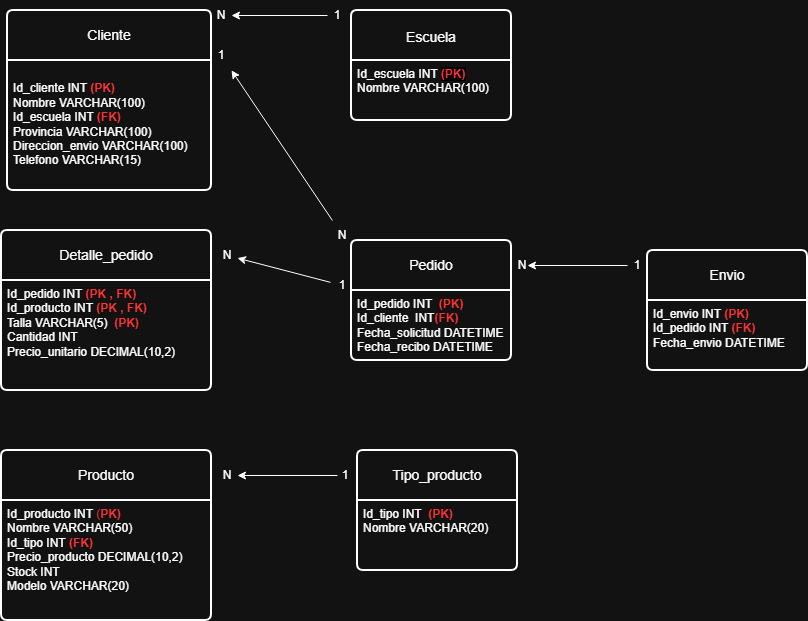

The diagram above was exported from draw.io. Its source (the exported page's mxGraphModel, read from the mxfile embedded in the PNG):
<mxGraphModel dx="2199" dy="527" grid="1" gridSize="10" guides="1" tooltips="1" connect="1" arrows="1" fold="1" page="1" pageScale="1" pageWidth="1169" pageHeight="827" math="0" shadow="0">
  <root>
    <mxCell id="0" />
    <mxCell id="1" parent="0" />
    <mxCell id="yF1mejTO9_nDWZNQm1EO-26" edge="1" parent="1" source="wQVqxq5arr6sSp8tv6Q9-65" style="edgeStyle=none;rounded=0;orthogonalLoop=1;jettySize=auto;html=1;">
      <mxGeometry relative="1" as="geometry">
        <mxPoint x="330" y="60" as="sourcePoint" />
        <mxPoint x="200" y="60" as="targetPoint" />
      </mxGeometry>
    </mxCell>
    <mxCell id="yF1mejTO9_nDWZNQm1EO-31" parent="1" style="swimlane;childLayout=stackLayout;horizontal=1;startSize=50;horizontalStack=0;rounded=1;fontSize=14;fontStyle=0;strokeWidth=2;resizeParent=0;resizeLast=1;shadow=0;dashed=0;align=center;arcSize=4;whiteSpace=wrap;html=1;" value="&lt;font style=&quot;font-size: 14px;&quot;&gt;Cliente&lt;/font&gt;" vertex="1">
      <mxGeometry height="180" width="204" x="-10" y="40" as="geometry" />
    </mxCell>
    <mxCell id="yF1mejTO9_nDWZNQm1EO-32" parent="yF1mejTO9_nDWZNQm1EO-31" style="align=left;strokeColor=none;fillColor=none;spacingLeft=4;spacingRight=4;fontSize=12;verticalAlign=top;resizable=0;rotatable=0;part=1;html=1;whiteSpace=wrap;" value="&lt;div&gt;&lt;br&gt;&lt;/div&gt;&lt;div&gt;Id_cliente INT &lt;b&gt;&lt;font style=&quot;color: light-dark(rgb(0, 0, 0), rgb(255, 51, 51));&quot;&gt;(PK)&lt;/font&gt;&lt;/b&gt;&lt;/div&gt;&lt;div&gt;N&lt;span style=&quot;background-color: transparent; color: light-dark(rgb(0, 0, 0), rgb(255, 255, 255));&quot;&gt;ombre VARCHAR(100)&amp;nbsp;&lt;/span&gt;&lt;/div&gt;&lt;div&gt;Id_escuela INT &lt;b&gt;&lt;font style=&quot;color: light-dark(rgb(0, 0, 0), rgb(255, 51, 51));&quot;&gt;(FK)&lt;/font&gt;&lt;/b&gt;&lt;/div&gt;&lt;div&gt;Provincia VARCHAR(100)&lt;/div&gt;&lt;div&gt;Direccion_envio VARCHAR(100)&amp;nbsp;&lt;/div&gt;&lt;div&gt;Telefono VARCHAR(15)&amp;nbsp;&lt;/div&gt;" vertex="1">
      <mxGeometry height="130" width="204" y="50" as="geometry" />
    </mxCell>
    <mxCell id="yF1mejTO9_nDWZNQm1EO-34" parent="1" style="swimlane;childLayout=stackLayout;horizontal=1;startSize=50;horizontalStack=0;rounded=1;fontSize=14;fontStyle=0;strokeWidth=2;resizeParent=0;resizeLast=1;shadow=0;dashed=0;align=center;arcSize=4;whiteSpace=wrap;html=1;" value="&lt;sub style=&quot;&quot;&gt;&lt;font style=&quot;font-size: 14px;&quot;&gt;Escuela&lt;/font&gt;&lt;/sub&gt;" vertex="1">
      <mxGeometry height="110" width="160" x="334" y="40" as="geometry" />
    </mxCell>
    <mxCell id="yF1mejTO9_nDWZNQm1EO-35" parent="yF1mejTO9_nDWZNQm1EO-34" style="align=left;strokeColor=none;fillColor=none;spacingLeft=4;spacingRight=4;fontSize=12;verticalAlign=top;resizable=0;rotatable=0;part=1;html=1;whiteSpace=wrap;" value="Id_escuela INT &lt;b style=&quot;&quot;&gt;&lt;font style=&quot;color: light-dark(rgb(0, 0, 0), rgb(255, 51, 51)); background-color: light-dark(transparent, rgb(0, 0, 0));&quot;&gt;(PK)&lt;/font&gt;&lt;/b&gt;&lt;div&gt;&lt;span style=&quot;background-color: transparent; color: light-dark(rgb(0, 0, 0), rgb(255, 255, 255));&quot;&gt;Nombre VARCHAR(100)&lt;/span&gt;&lt;/div&gt;" vertex="1">
      <mxGeometry height="60" width="160" y="50" as="geometry" />
    </mxCell>
    <mxCell id="yF1mejTO9_nDWZNQm1EO-40" parent="1" style="swimlane;childLayout=stackLayout;horizontal=1;startSize=50;horizontalStack=0;rounded=1;fontSize=14;fontStyle=0;strokeWidth=2;resizeParent=0;resizeLast=1;shadow=0;dashed=0;align=center;arcSize=4;whiteSpace=wrap;html=1;" value="Producto" vertex="1">
      <mxGeometry height="170" width="210" x="-16" y="480" as="geometry" />
    </mxCell>
    <mxCell id="yF1mejTO9_nDWZNQm1EO-41" parent="yF1mejTO9_nDWZNQm1EO-40" style="align=left;strokeColor=none;fillColor=none;spacingLeft=4;spacingRight=4;fontSize=12;verticalAlign=top;resizable=0;rotatable=0;part=1;html=1;whiteSpace=wrap;" value="&lt;div&gt;Id_producto INT &lt;font style=&quot;color: light-dark(rgb(0, 0, 0), rgb(255, 51, 51));&quot;&gt;(&lt;b&gt;PK)&lt;/b&gt;&lt;/font&gt;&lt;/div&gt;&lt;div&gt;Nombre VARCHAR(50)&amp;nbsp;&lt;/div&gt;&lt;div&gt;Id_tipo INT&lt;b&gt; &lt;font style=&quot;color: light-dark(rgb(0, 0, 0), rgb(255, 51, 51));&quot;&gt;(FK)&lt;/font&gt;&lt;/b&gt;&lt;/div&gt;&lt;div&gt;Precio_producto DECIMAL(10,2)&lt;/div&gt;&lt;div&gt;Stock INT&lt;/div&gt;&lt;div&gt;Modelo VARCHAR(20)&amp;nbsp;&lt;/div&gt;&lt;div&gt;&lt;br&gt;&lt;/div&gt;" vertex="1">
      <mxGeometry height="120" width="210" y="50" as="geometry" />
    </mxCell>
    <mxCell id="yF1mejTO9_nDWZNQm1EO-46" parent="1" style="swimlane;childLayout=stackLayout;horizontal=1;startSize=50;horizontalStack=0;rounded=1;fontSize=14;fontStyle=0;strokeWidth=2;resizeParent=0;resizeLast=1;shadow=0;dashed=0;align=center;arcSize=4;whiteSpace=wrap;html=1;" value="Tipo_producto" vertex="1">
      <mxGeometry height="120" width="160" x="340" y="480" as="geometry" />
    </mxCell>
    <mxCell id="yF1mejTO9_nDWZNQm1EO-47" parent="yF1mejTO9_nDWZNQm1EO-46" style="align=left;strokeColor=none;fillColor=none;spacingLeft=4;spacingRight=4;fontSize=12;verticalAlign=top;resizable=0;rotatable=0;part=1;html=1;whiteSpace=wrap;" value="&lt;div&gt;&lt;span style=&quot;background-color: transparent; color: light-dark(rgb(0, 0, 0), rgb(255, 255, 255));&quot;&gt;Id_tipo INT&amp;nbsp;&amp;nbsp;&lt;/span&gt;&lt;span style=&quot;background-color: transparent;&quot;&gt;&lt;b style=&quot;&quot;&gt;&lt;font style=&quot;color: light-dark(rgb(255, 51, 51), rgb(255, 51, 51));&quot;&gt;(PK)&lt;/font&gt;&lt;/b&gt;&lt;/span&gt;&lt;/div&gt;&lt;div&gt;Nombre VARCHAR(20)&lt;/div&gt;" vertex="1">
      <mxGeometry height="70" width="160" y="50" as="geometry" />
    </mxCell>
    <mxCell id="wQVqxq5arr6sSp8tv6Q9-3" parent="1" style="swimlane;childLayout=stackLayout;horizontal=1;startSize=50;horizontalStack=0;rounded=1;fontSize=14;fontStyle=0;strokeWidth=2;resizeParent=0;resizeLast=1;shadow=0;dashed=0;align=center;arcSize=4;whiteSpace=wrap;html=1;" value="Pedido" vertex="1">
      <mxGeometry height="120" width="160" x="334" y="270" as="geometry" />
    </mxCell>
    <mxCell id="wQVqxq5arr6sSp8tv6Q9-4" parent="wQVqxq5arr6sSp8tv6Q9-3" style="align=left;strokeColor=none;fillColor=none;spacingLeft=4;spacingRight=4;fontSize=12;verticalAlign=top;resizable=0;rotatable=0;part=1;html=1;whiteSpace=wrap;" value="&lt;div&gt;Id_pedido INT&amp;nbsp;&lt;b style=&quot;background-color: transparent; color: light-dark(rgb(0, 0, 0), rgb(255, 255, 255));&quot;&gt;&amp;nbsp;&lt;font style=&quot;color: light-dark(rgb(0, 0, 0), rgb(255, 51, 51));&quot;&gt;(PK)&lt;/font&gt;&lt;/b&gt;&lt;/div&gt;&lt;div&gt;Id_cliente&amp;nbsp;&lt;b style=&quot;background-color: transparent; color: light-dark(rgb(0, 0, 0), rgb(255, 255, 255));&quot;&gt;&amp;nbsp;&lt;/b&gt;&lt;span style=&quot;background-color: transparent; color: light-dark(rgb(0, 0, 0), rgb(255, 255, 255));&quot;&gt;INT&lt;font style=&quot;font-weight: bold; color: light-dark(rgb(0, 0, 0), rgb(255, 51, 51));&quot;&gt;(FK)&lt;/font&gt;&lt;/span&gt;&lt;/div&gt;&lt;div&gt;Fecha_solicitud DATETIME&amp;nbsp;&lt;/div&gt;&lt;div&gt;Fecha_recibo DATETIME&lt;/div&gt;" vertex="1">
      <mxGeometry height="70" width="160" y="50" as="geometry" />
    </mxCell>
    <mxCell id="wQVqxq5arr6sSp8tv6Q9-5" edge="1" parent="1" source="wQVqxq5arr6sSp8tv6Q9-6" style="edgeStyle=none;rounded=0;orthogonalLoop=1;jettySize=auto;html=1;">
      <mxGeometry relative="1" as="geometry">
        <mxPoint x="288" y="300" as="sourcePoint" />
        <mxPoint x="200" y="70" as="targetPoint" />
      </mxGeometry>
    </mxCell>
    <mxCell id="wQVqxq5arr6sSp8tv6Q9-7" parent="1" style="text;html=1;whiteSpace=wrap;strokeColor=none;fillColor=none;align=center;verticalAlign=middle;rounded=0;" value="N" vertex="1">
      <mxGeometry height="30" width="30" x="310" y="250" as="geometry" />
    </mxCell>
    <mxCell id="wQVqxq5arr6sSp8tv6Q9-12" parent="1" style="swimlane;childLayout=stackLayout;horizontal=1;startSize=50;horizontalStack=0;rounded=1;fontSize=14;fontStyle=0;strokeWidth=2;resizeParent=0;resizeLast=1;shadow=0;dashed=0;align=center;arcSize=4;whiteSpace=wrap;html=1;" value="Detalle_pedido" vertex="1">
      <mxGeometry height="160" width="210" x="-16" y="260" as="geometry" />
    </mxCell>
    <mxCell id="wQVqxq5arr6sSp8tv6Q9-13" parent="wQVqxq5arr6sSp8tv6Q9-12" style="align=left;strokeColor=none;fillColor=none;spacingLeft=4;spacingRight=4;fontSize=12;verticalAlign=top;resizable=0;rotatable=0;part=1;html=1;whiteSpace=wrap;" value="&lt;div&gt;Id_pedido INT&amp;nbsp;&lt;b style=&quot;background-color: transparent; color: light-dark(rgb(0, 0, 0), rgb(255, 255, 255));&quot;&gt;&lt;font style=&quot;color: light-dark(rgb(0, 0, 0), rgb(255, 51, 51));&quot;&gt;(PK ,&amp;nbsp;&lt;/font&gt;&lt;/b&gt;&lt;b style=&quot;background-color: transparent; color: light-dark(rgb(0, 0, 0), rgb(255, 255, 255));&quot;&gt;&lt;font style=&quot;color: light-dark(rgb(0, 0, 0), rgb(255, 51, 51));&quot;&gt;FK)&lt;/font&gt;&lt;/b&gt;&lt;/div&gt;&lt;div&gt;Id_producto INT&amp;nbsp;&lt;b style=&quot;background-color: transparent; color: light-dark(rgb(0, 0, 0), rgb(255, 255, 255));&quot;&gt;&lt;font style=&quot;color: light-dark(rgb(0, 0, 0), rgb(255, 51, 51));&quot;&gt;(PK ,&amp;nbsp;&lt;/font&gt;&lt;/b&gt;&lt;b style=&quot;background-color: transparent; color: light-dark(rgb(0, 0, 0), rgb(255, 255, 255));&quot;&gt;&lt;font style=&quot;color: light-dark(rgb(0, 0, 0), rgb(255, 51, 51));&quot;&gt;FK)&lt;/font&gt;&lt;/b&gt;&lt;/div&gt;&lt;div&gt;&lt;span style=&quot;background-color: transparent; color: light-dark(rgb(0, 0, 0), rgb(255, 255, 255));&quot;&gt;Talla VARCHAR(5)&amp;nbsp;&amp;nbsp;&lt;/span&gt;&lt;b style=&quot;background-color: transparent; color: light-dark(rgb(0, 0, 0), rgb(255, 255, 255));&quot;&gt;&lt;font style=&quot;color: light-dark(rgb(0, 0, 0), rgb(255, 51, 51));&quot;&gt;(PK)&lt;/font&gt;&lt;/b&gt;&lt;/div&gt;&lt;div&gt;&lt;span style=&quot;background-color: transparent; color: light-dark(rgb(0, 0, 0), rgb(255, 255, 255));&quot;&gt;Cantidad INT&amp;nbsp;&lt;/span&gt;&lt;/div&gt;&lt;div&gt;Precio_unitario DECIMAL(10,2)&lt;/div&gt;" vertex="1">
      <mxGeometry height="110" width="210" y="50" as="geometry" />
    </mxCell>
    <mxCell id="wQVqxq5arr6sSp8tv6Q9-54" parent="1" style="text;html=1;whiteSpace=wrap;strokeColor=none;fillColor=none;align=center;verticalAlign=middle;rounded=0;" value="N" vertex="1">
      <mxGeometry height="30" width="20" x="200" y="270" as="geometry" />
    </mxCell>
    <mxCell id="wQVqxq5arr6sSp8tv6Q9-58" edge="1" parent="1" source="wQVqxq5arr6sSp8tv6Q9-7" style="edgeStyle=none;rounded=0;orthogonalLoop=1;jettySize=auto;html=1;" target="wQVqxq5arr6sSp8tv6Q9-6" value="">
      <mxGeometry relative="1" as="geometry">
        <mxPoint x="283" y="250" as="sourcePoint" />
        <mxPoint x="200" y="70" as="targetPoint" />
      </mxGeometry>
    </mxCell>
    <mxCell id="wQVqxq5arr6sSp8tv6Q9-6" parent="1" style="text;html=1;whiteSpace=wrap;strokeColor=none;fillColor=none;align=center;verticalAlign=middle;rounded=0;" value="1" vertex="1">
      <mxGeometry height="30" width="20" x="194" y="70" as="geometry" />
    </mxCell>
    <mxCell id="wQVqxq5arr6sSp8tv6Q9-59" edge="1" parent="1" source="wQVqxq5arr6sSp8tv6Q9-63" style="edgeStyle=none;rounded=0;orthogonalLoop=1;jettySize=auto;html=1;" target="wQVqxq5arr6sSp8tv6Q9-54" value="">
      <mxGeometry relative="1" as="geometry">
        <mxPoint x="288.48" y="300" as="sourcePoint" />
        <mxPoint x="740.3000000000002" y="195.64" as="targetPoint" />
      </mxGeometry>
    </mxCell>
    <mxCell id="wQVqxq5arr6sSp8tv6Q9-63" parent="1" style="text;html=1;whiteSpace=wrap;strokeColor=none;fillColor=none;align=center;verticalAlign=middle;rounded=0;" value="1" vertex="1">
      <mxGeometry height="30" width="24" x="313" y="300" as="geometry" />
    </mxCell>
    <mxCell id="wQVqxq5arr6sSp8tv6Q9-65" parent="1" style="text;html=1;whiteSpace=wrap;strokeColor=none;fillColor=none;align=center;verticalAlign=middle;rounded=0;" value="N" vertex="1">
      <mxGeometry height="30" width="20" x="194" y="30" as="geometry" />
    </mxCell>
    <mxCell id="wQVqxq5arr6sSp8tv6Q9-87" edge="1" parent="1" source="wQVqxq5arr6sSp8tv6Q9-71" style="edgeStyle=orthogonalEdgeStyle;rounded=0;orthogonalLoop=1;jettySize=auto;html=1;" target="wQVqxq5arr6sSp8tv6Q9-65" value="">
      <mxGeometry relative="1" as="geometry" />
    </mxCell>
    <mxCell id="wQVqxq5arr6sSp8tv6Q9-71" parent="1" style="text;html=1;whiteSpace=wrap;strokeColor=none;fillColor=none;align=center;verticalAlign=middle;rounded=0;" value="1" vertex="1">
      <mxGeometry height="30" width="20" x="310" y="30" as="geometry" />
    </mxCell>
    <mxCell id="wQVqxq5arr6sSp8tv6Q9-76" edge="1" parent="1" source="wQVqxq5arr6sSp8tv6Q9-73" style="edgeStyle=orthogonalEdgeStyle;rounded=0;orthogonalLoop=1;jettySize=auto;html=1;" target="wQVqxq5arr6sSp8tv6Q9-75">
      <mxGeometry relative="1" as="geometry" />
    </mxCell>
    <mxCell id="wQVqxq5arr6sSp8tv6Q9-73" parent="1" style="text;html=1;whiteSpace=wrap;strokeColor=none;fillColor=none;align=center;verticalAlign=middle;rounded=0;" value="1" vertex="1">
      <mxGeometry height="30" width="16" x="320" y="490" as="geometry" />
    </mxCell>
    <mxCell id="wQVqxq5arr6sSp8tv6Q9-75" parent="1" style="text;html=1;whiteSpace=wrap;strokeColor=none;fillColor=none;align=center;verticalAlign=middle;rounded=0;" value="N" vertex="1">
      <mxGeometry height="30" width="20" x="200" y="490" as="geometry" />
    </mxCell>
    <mxCell id="wQVqxq5arr6sSp8tv6Q9-81" parent="1" style="swimlane;childLayout=stackLayout;horizontal=1;startSize=50;horizontalStack=0;rounded=1;fontSize=14;fontStyle=0;strokeWidth=2;resizeParent=0;resizeLast=1;shadow=0;dashed=0;align=center;arcSize=4;whiteSpace=wrap;html=1;" value="Envio" vertex="1">
      <mxGeometry height="120" width="160" x="630" y="280" as="geometry" />
    </mxCell>
    <mxCell id="wQVqxq5arr6sSp8tv6Q9-82" parent="wQVqxq5arr6sSp8tv6Q9-81" style="align=left;strokeColor=none;fillColor=none;spacingLeft=4;spacingRight=4;fontSize=12;verticalAlign=top;resizable=0;rotatable=0;part=1;html=1;whiteSpace=wrap;" value="&lt;div&gt;Id_envio INT&amp;nbsp;&lt;b style=&quot;background-color: transparent; color: light-dark(rgb(0, 0, 0), rgb(255, 255, 255));&quot;&gt;&lt;font style=&quot;color: light-dark(rgb(0, 0, 0), rgb(255, 51, 51));&quot;&gt;(PK)&lt;/font&gt;&lt;/b&gt;&lt;/div&gt;&lt;div&gt;Id_pedido INT&amp;nbsp;&lt;b style=&quot;background-color: transparent; color: light-dark(rgb(0, 0, 0), rgb(255, 255, 255));&quot;&gt;&lt;font style=&quot;color: light-dark(rgb(0, 0, 0), rgb(255, 51, 51));&quot;&gt;(FK)&lt;/font&gt;&lt;/b&gt;&lt;/div&gt;&lt;div&gt;Fecha_envio DATETIME&amp;nbsp;&lt;/div&gt;" vertex="1">
      <mxGeometry height="70" width="160" y="50" as="geometry" />
    </mxCell>
    <mxCell id="wQVqxq5arr6sSp8tv6Q9-86" edge="1" parent="1" source="wQVqxq5arr6sSp8tv6Q9-83" style="edgeStyle=orthogonalEdgeStyle;rounded=0;orthogonalLoop=1;jettySize=auto;html=1;" target="wQVqxq5arr6sSp8tv6Q9-84">
      <mxGeometry relative="1" as="geometry" />
    </mxCell>
    <mxCell id="wQVqxq5arr6sSp8tv6Q9-83" parent="1" style="text;html=1;whiteSpace=wrap;strokeColor=none;fillColor=none;align=center;verticalAlign=middle;rounded=0;" value="1" vertex="1">
      <mxGeometry height="30" width="20" x="610" y="280" as="geometry" />
    </mxCell>
    <mxCell id="wQVqxq5arr6sSp8tv6Q9-84" parent="1" style="text;html=1;whiteSpace=wrap;strokeColor=none;fillColor=none;align=center;verticalAlign=middle;rounded=0;" value="N" vertex="1">
      <mxGeometry height="30" width="10" x="500" y="280" as="geometry" />
    </mxCell>
  </root>
</mxGraphModel>